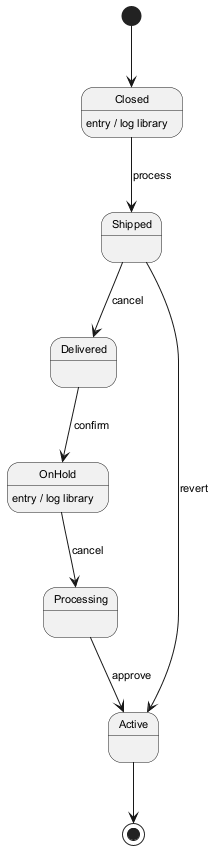

The diagram above was rendered by PlantUML. Its source (embedded in the PNG):
@startuml
skinparam backgroundColor #FFFFFF
skinparam classBackgroundColor #F3E5F5
skinparam classBorderColor #6A1B9A
skinparam defaultFontSize 11
[*] --> Closed
Closed --> Shipped : process
Closed : entry / log library
Shipped --> Delivered : cancel
Delivered --> OnHold : confirm
OnHold --> Processing : cancel
OnHold : entry / log library
Processing --> Active : approve
Shipped --> Active : revert
Active --> [*]
@enduml